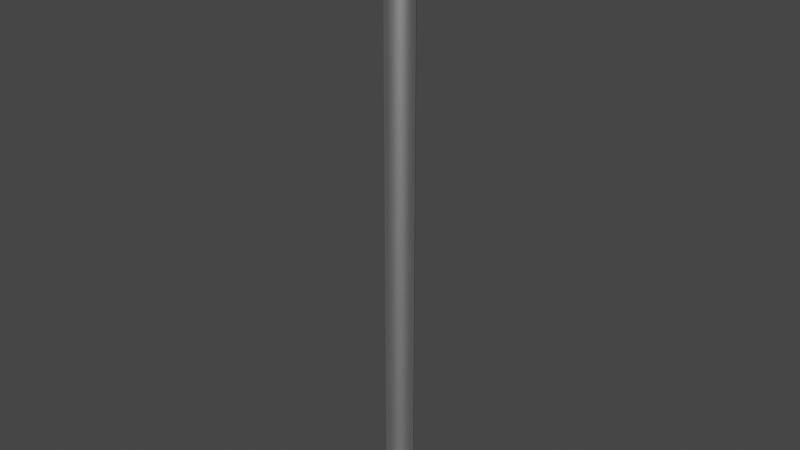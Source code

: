 # Source: post.blend  (saved by Blender 3.1.7; exported with 4.5.12 LTS)
import bpy
from mathutils import Matrix  # noqa: F401  (used for matrix-valued properties, if any)

bpy.ops.wm.read_factory_settings(use_empty=True)
scene = bpy.context.scene
scene.name = 'Scene'

# ---- collections
col_collection = bpy.data.collections.new('Collection'); scene.collection.children.link(col_collection)

# ---- materials (node trees are filled in below, after node groups)
mat_rail = bpy.data.materials.new('rail')
mat_rail.alpha_threshold = 0.0
mat_rail.use_transparent_shadow = False
mat_rail.line_color = (0.0, 0.0, 0.0, 1.0)

# ---- node groups
ng_auto_smooth = bpy.data.node_groups.new('Auto Smooth', 'GeometryNodeTree')
_s = ng_auto_smooth.interface.new_socket(name='Geometry', in_out='OUTPUT', socket_type='NodeSocketGeometry')
_s = ng_auto_smooth.interface.new_socket(name='Geometry', in_out='INPUT', socket_type='NodeSocketGeometry')
_s = ng_auto_smooth.interface.new_socket(name='Angle', in_out='INPUT', socket_type='NodeSocketFloat')
_s.subtype = 'ANGLE'
_s.min_value = 0.0
_s.max_value = 3.142
ng_auto_smooth.is_modifier = True
_N = ng_auto_smooth.nodes; _L = ng_auto_smooth.links
n0 = _N.new('NodeGroupOutput'); n0.name = 'Group Output'; n0.location = (480, -100)
n1 = _N.new('NodeGroupInput'); n1.name = 'Group Input'; n1.location = (-420, -300)
n2 = _N.new('NodeGroupInput'); n2.name = 'Group Input.001'; n2.location = (-60, -100)
n3 = _N.new('GeometryNodeSetShadeSmooth'); n3.name = 'Set Shade Smooth'; n3.location = (120, -100)
n3.domain = 'EDGE'
n4 = _N.new('GeometryNodeSetShadeSmooth'); n4.name = 'Set Shade Smooth.001'; n4.location = (300, -100)
n5 = _N.new('GeometryNodeInputMeshEdgeAngle'); n5.name = 'Edge Angle'; n5.location = (-420, -220)
n6 = _N.new('GeometryNodeInputEdgeSmooth'); n6.name = 'Is Edge Smooth'; n6.location = (-60, -160)
n7 = _N.new('GeometryNodeInputShadeSmooth'); n7.name = 'Is Face Smooth'; n7.location = (-240, -340)
n8 = _N.new('FunctionNodeBooleanMath'); n8.name = 'Boolean Math'; n8.location = (-60, -220)
n9 = _N.new('FunctionNodeCompare'); n9.name = 'Compare'; n9.location = (-240, -180)
n9.operation = 'LESS_EQUAL'
_L.new(n5.outputs[0], n9.inputs[0])
_L.new(n4.outputs[0], n0.inputs[0])
_L.new(n1.outputs[1], n9.inputs[1])
_L.new(n9.outputs[0], n8.inputs[0])
_L.new(n7.outputs[0], n8.inputs[1])
_L.new(n2.outputs[0], n3.inputs[0])
_L.new(n6.outputs[0], n3.inputs[1])
_L.new(n3.outputs[0], n4.inputs[0])
_L.new(n8.outputs[0], n3.inputs[2])
n0.is_active_output = True

# ---- material node trees
mat_rail.use_nodes = True; mat_rail.node_tree.nodes.clear()
_N = mat_rail.node_tree.nodes; _L = mat_rail.node_tree.links
n0 = _N.new('ShaderNodeOutputMaterial'); n0.name = 'Material Output'; n0.location = (300, 300)
n1 = _N.new('ShaderNodeBsdfPrincipled'); n1.name = 'Principled BSDF'; n1.location = (10, 300)
n1.distribution = 'GGX'
n1.subsurface_method = 'RANDOM_WALK_SKIN'
n1.inputs[0].default_value = (0.5894, 0.5894, 0.5894, 1.0)
n1.inputs[1].default_value = 1.0
n1.inputs[2].default_value = 0.6
n1.inputs[3].default_value = 1.45
n1.inputs[27].default_value = (0.0, 0.0, 0.0, 1.0)
n1.inputs[28].default_value = 1.0
_L.new(n1.outputs[0], n0.inputs[0])
n0.is_active_output = True

# ---- world
world_world = bpy.data.worlds.new('World'); scene.world = world_world
world_world.use_nodes = True; world_world.node_tree.nodes.clear()
_N = world_world.node_tree.nodes; _L = world_world.node_tree.links
n0 = _N.new('ShaderNodeOutputWorld'); n0.name = 'World Output'; n0.location = (300, 300)
n1 = _N.new('ShaderNodeBackground'); n1.name = 'Background'; n1.location = (10, 300)
n1.inputs[0].default_value = (0.05088, 0.05088, 0.05088, 1.0)
_L.new(n1.outputs[0], n0.inputs[0])
n0.is_active_output = True
world_world.color = (0.05088, 0.05088, 0.05088)
world_world.use_sun_shadow = False
world_world.sun_shadow_jitter_overblur = 0.0

# ---- meshes
me_circle = bpy.data.meshes.new('Circle')
me_circle.from_pydata([(-3.725e-09, 0.05, 0.0), (-0.03536, 0.03536, 0.0), (-0.05, -1.634e-08, 0.0), (-0.03536, -0.03536, 0.0), (6.458e-10, -0.05, 0.0), (0.03536, -0.03536, 0.0), (0.05, -1.356e-08, 0.0), (0.03536, 0.03536, 0.0), (-3.725e-09, 0.05, 0.04661), (-0.03536, 0.03536, 0.04661), (-0.05, -1.634e-08, 0.04661), (-0.03536, -0.03536, 0.04661), (6.458e-10, -0.05, 0.04661), (0.03536, -0.03536, 0.04661), (0.05, -1.356e-08, 0.04661), (0.03536, 0.03536, 0.04661), (-5.588e-09, 0.025, 0.04661), (-0.01768, 0.01768, 0.04661), (-0.025, -1.562e-08, 0.04661), (-0.01768, -0.01768, 0.04661), (-3.402e-09, -0.025, 0.04661), (0.01768, -0.01768, 0.04661), (0.025, -1.423e-08, 0.04661), (0.01768, 0.01768, 0.04661), (2.734e-08, 0.025, 1.047), (-0.01768, 0.01768, 1.047), (-0.025, -1.562e-08, 1.047), (-0.01768, -0.01768, 1.047), (2.952e-08, -0.025, 1.047), (0.01768, -0.01768, 1.047), (0.025, -1.423e-08, 1.047), (0.01768, 0.01768, 1.047), (2.658e-08, 0.01, 1.047), (-0.01, -1.519e-08, 1.12), (-0.01, -1.519e-08, 1.047), (2.746e-08, -0.01, 1.12), (2.746e-08, -0.01, 1.047), (0.01, -1.463e-08, 1.12), (0.01, -1.463e-08, 1.047), (2.658e-08, 0.01, 1.12)], [], [(0, 8, 15, 7), (6, 14, 13, 5), (4, 12, 11, 3), (2, 10, 9, 1), (7, 15, 14, 6), (5, 13, 12, 4), (3, 11, 10, 2), (1, 9, 8, 0), (12, 20, 19, 11), (16, 24, 31, 23), (10, 18, 17, 9), (15, 23, 22, 14), (13, 21, 20, 12), (11, 19, 18, 10), (9, 17, 16, 8), (8, 16, 23, 15), (14, 22, 21, 13), (31, 24, 32, 38), (22, 30, 29, 21), (20, 28, 27, 19), (18, 26, 25, 17), (23, 31, 30, 22), (21, 29, 28, 20), (19, 27, 26, 18), (17, 25, 24, 16), (38, 32, 39, 37), (29, 30, 38, 36), (27, 28, 36, 34), (25, 26, 34, 32), (30, 31, 38), (28, 29, 36), (26, 27, 34), (24, 25, 32), (32, 34, 33, 39), (34, 36, 35, 33), (36, 38, 37, 35)])
me_circle.polygons.foreach_set('use_smooth', [True] * 36)
_k = set([(8, 9), (8, 15), (9, 10), (10, 11), (11, 12), (12, 13), (13, 14), (14, 15), (16, 17), (16, 23), (17, 18), (18, 19), (19, 20), (20, 21), (21, 22), (22, 23), (24, 25), (24, 31), (25, 26), (26, 27), (27, 28), (28, 29), (29, 30), (30, 31), (32, 34), (32, 38), (34, 36), (36, 38)])
me_circle.attributes.new('sharp_edge', 'BOOLEAN', 'EDGE').data.foreach_set('value', [ (min(e.vertices), max(e.vertices)) in _k for e in me_circle.edges])
_uv = me_circle.uv_layers.new(name='UVMap')
_uv.uv.foreach_set('vector', [0.0, 0.0, 0.0, 0.0, 0.0, 0.0, 0.0, 0.0, 0.0, 0.0, 0.0, 0.0, 0.0, 0.0, 0.0, 0.0, 0.0, 0.0, 0.0, 0.0, 0.0, 0.0, 0.0, 0.0, 0.0, 0.0, 0.0, 0.0, 0.0, 0.0, 0.0, 0.0, 0.0, 0.0, 0.0, 0.0, 0.0, 0.0, 0.0, 0.0, 0.0, 0.0, 0.0, 0.0, 0.0, 0.0, 0.0, 0.0, 0.0, 0.0, 0.0, 0.0, 0.0, 0.0, 0.0, 0.0, 0.0, 0.0, 0.0, 0.0, 0.0, 0.0, 0.0, 0.0, 0.0, 0.0, 0.0, 0.0, 0.0, 0.0, 0.0, 0.0, 0.0, 0.0, 0.0, 0.0, 0.0, 0.0, 0.0, 0.0, 0.0, 0.0, 0.0, 0.0, 0.0, 0.0, 0.0, 0.0, 0.0, 0.0, 0.0, 0.0, 0.0, 0.0, 0.0, 0.0, 0.0, 0.0, 0.0, 0.0, 0.0, 0.0, 0.0, 0.0, 0.0, 0.0, 0.0, 0.0, 0.0, 0.0, 0.0, 0.0, 0.0, 0.0, 0.0, 0.0, 0.0, 0.0, 0.0, 0.0, 0.0, 0.0, 0.0, 0.0, 0.0, 0.0, 0.0, 0.0, 0.0, 0.0, 0.0, 0.0, 0.0, 0.0, 0.0, 0.0, 0.0, 0.0, 0.0, 0.0, 0.0, 0.0, 0.0, 0.0, 0.0, 0.0, 0.0, 0.0, 0.0, 0.0, 0.0, 0.0, 0.0, 0.0, 0.0, 0.0, 0.0, 0.0, 0.0, 0.0, 0.0, 0.0, 0.0, 0.0, 0.0, 0.0, 0.0, 0.0, 0.0, 0.0, 0.0, 0.0, 0.0, 0.0, 0.0, 0.0, 0.0, 0.0, 0.0, 0.0, 0.0, 0.0, 0.0, 0.0, 0.0, 0.0, 0.0, 0.0, 0.0, 0.0, 0.0, 0.0, 0.0, 0.0, 0.0, 0.0, 0.0, 0.0, 0.0, 0.0, 0.0, 0.0, 0.0, 0.0, 0.0, 0.0, 0.0, 0.0, 0.0, 0.0, 0.0, 0.0, 0.0, 0.0, 0.0, 0.0, 0.0, 0.0, 0.0, 0.0, 0.0, 0.0, 0.0, 0.0, 0.0, 0.0, 0.0, 0.0, 0.0, 0.0, 0.0, 0.0, 0.0, 0.0, 0.0, 0.0, 0.0, 0.0, 0.0, 0.0, 0.0, 0.0, 0.0, 0.0, 0.0, 0.0, 0.0, 0.0, 0.0, 0.0, 0.0, 0.0, 0.0, 0.0, 0.0, 0.0, 0.0, 0.0, 0.0, 0.0, 0.0, 0.0, 0.0, 0.0, 0.0, 0.0, 0.0, 0.0, 0.0, 0.0, 0.0, 0.0, 0.0, 0.0, 0.0, 0.0, 0.0, 0.0, 0.0, 0.0])
me_circle.materials.append(mat_rail)
me_circle.use_remesh_fix_poles = True
me_circle.use_remesh_preserve_attributes = False
me_circle.update()

# ---- objects
ob_post = bpy.data.objects.new('post', me_circle)

# ---- transforms, parenting, visibility, modifiers, constraints
ob_post.location = (0.0, 0.0, 0.0)
_m = ob_post.modifiers.new('Auto Smooth', 'NODES')
_m.node_group = ng_auto_smooth
_gi = [s.identifier for s in ng_auto_smooth.interface.items_tree if s.item_type == 'SOCKET' and s.in_out == 'INPUT']
_m[_gi[1]] = 3.142  # Angle

# ---- collection membership
col_collection.objects.link(ob_post)

# ---- scene / render settings (as saved in the file)
scene.frame_start = 1; scene.frame_end = 250; scene.frame_set(1)
scene.render.engine = 'BLENDER_EEVEE_NEXT'
scene.render.image_settings.file_format = 'FFMPEG'
scene.render.image_settings.color_mode = 'RGB'
scene.render.fps = 30
scene.cycles.use_denoising = False
scene.cycles.sampling_pattern = 'TABULATED_SOBOL'
scene.cycles.use_light_tree = False
scene.view_settings.view_transform = 'Filmic'
bpy.context.view_layer.update()

# ---- added for rendering (the .blend has no active camera and no usable light): camera, sun
cam_auto = bpy.data.cameras.new('AutoCamera')
cam_auto.lens = 50.0
cam_auto.sensor_width = 36.0
cam_auto.clip_end = 1000.0
ob_auto_camera = bpy.data.objects.new('AutoCamera', cam_auto)
scene.collection.objects.link(ob_auto_camera)
ob_auto_camera.location = (1.04458, -1.25349, 1.39572)
ob_auto_camera.rotation_euler = (1.09748, -7.21219e-08, 0.694738)
scene.camera = ob_auto_camera
light_auto_sun = bpy.data.lights.new('AutoSun', 'SUN')
light_auto_sun.energy = 3.0
light_auto_sun.angle = 0.0523599
ob_auto_sun = bpy.data.objects.new('AutoSun', light_auto_sun)
scene.collection.objects.link(ob_auto_sun)
ob_auto_sun.rotation_euler = (0.872665, 0.174533, 0.523599)
bpy.context.view_layer.update()
